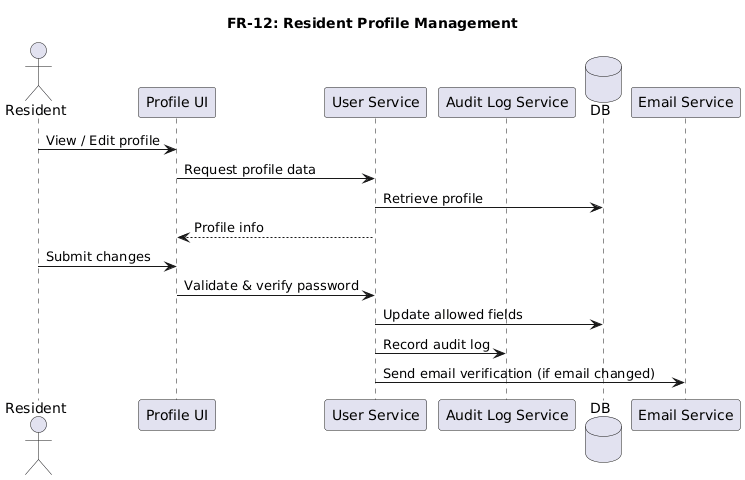

The diagram above was rendered by PlantUML. Its source (embedded in the PNG):
@startuml
title FR-12: Resident Profile Management

actor Resident
participant "Profile UI" as UI
participant "User Service" as US
participant "Audit Log Service" as ALS
database DB
participant "Email Service" as ES

Resident -> UI : View / Edit profile
UI -> US : Request profile data
US -> DB : Retrieve profile
US --> UI : Profile info

Resident -> UI : Submit changes
UI -> US : Validate & verify password
US -> DB : Update allowed fields
US -> ALS : Record audit log
US -> ES : Send email verification (if email changed)
@enduml